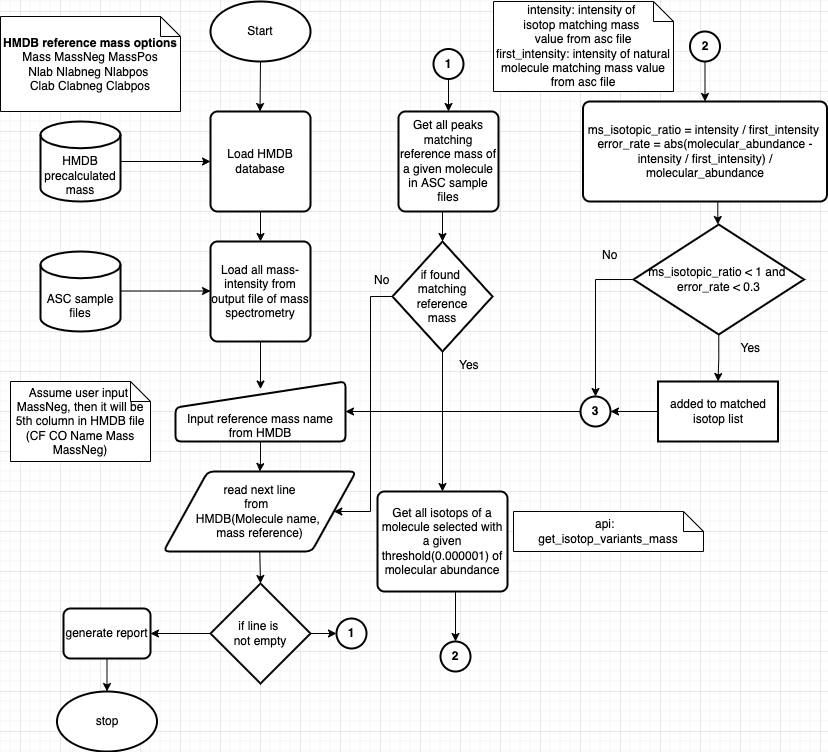

The diagram above was exported from draw.io. Its source (the exported page's mxGraphModel, read from the mxfile embedded in the PNG):
<mxGraphModel dx="1277" dy="712" grid="1" gridSize="10" guides="1" tooltips="1" connect="1" arrows="1" fold="1" page="1" pageScale="1" pageWidth="850" pageHeight="1100" math="0" shadow="0">
  <root>
    <mxCell id="0" />
    <mxCell id="1" parent="0" />
    <mxCell id="ef3S1ruJB6hM1_tZLmdB-2" value="Start" style="strokeWidth=2;html=1;shape=mxgraph.flowchart.start_1;whiteSpace=wrap;" vertex="1" parent="1">
      <mxGeometry x="230" y="270" width="100" height="60" as="geometry" />
    </mxCell>
    <mxCell id="ef3S1ruJB6hM1_tZLmdB-6" value="&lt;br&gt;&lt;br&gt;HMDB precalculated mass" style="strokeWidth=2;html=1;shape=mxgraph.flowchart.database;whiteSpace=wrap;" vertex="1" parent="1">
      <mxGeometry x="60" y="390" width="80" height="80" as="geometry" />
    </mxCell>
    <mxCell id="ef3S1ruJB6hM1_tZLmdB-19" style="edgeStyle=orthogonalEdgeStyle;rounded=0;orthogonalLoop=1;jettySize=auto;html=1;exitX=0.5;exitY=1;exitDx=0;exitDy=0;entryX=0.5;entryY=0;entryDx=0;entryDy=0;" edge="1" parent="1" source="ef3S1ruJB6hM1_tZLmdB-7" target="ef3S1ruJB6hM1_tZLmdB-16">
      <mxGeometry relative="1" as="geometry" />
    </mxCell>
    <mxCell id="ef3S1ruJB6hM1_tZLmdB-7" value="Load HMDB database" style="rounded=1;whiteSpace=wrap;html=1;absoluteArcSize=1;arcSize=14;strokeWidth=2;" vertex="1" parent="1">
      <mxGeometry x="230" y="380" width="100" height="100" as="geometry" />
    </mxCell>
    <mxCell id="ef3S1ruJB6hM1_tZLmdB-8" value="" style="endArrow=classic;html=1;rounded=0;entryX=0;entryY=0.5;entryDx=0;entryDy=0;" edge="1" parent="1" target="ef3S1ruJB6hM1_tZLmdB-7">
      <mxGeometry width="50" height="50" relative="1" as="geometry">
        <mxPoint x="140" y="430" as="sourcePoint" />
        <mxPoint x="190" y="380" as="targetPoint" />
      </mxGeometry>
    </mxCell>
    <mxCell id="ef3S1ruJB6hM1_tZLmdB-9" value="" style="endArrow=classic;html=1;rounded=0;" edge="1" parent="1">
      <mxGeometry width="50" height="50" relative="1" as="geometry">
        <mxPoint x="280" y="330" as="sourcePoint" />
        <mxPoint x="279.5" y="380" as="targetPoint" />
      </mxGeometry>
    </mxCell>
    <mxCell id="ef3S1ruJB6hM1_tZLmdB-11" value="&lt;b&gt;HMDB reference mass options&lt;/b&gt;&lt;br&gt;&amp;nbsp;Mass MassNeg MassPos &lt;br&gt;Nlab Nlabneg Nlabpos &lt;br&gt;Clab Clabneg Clabpos" style="shape=note;size=20;whiteSpace=wrap;html=1;" vertex="1" parent="1">
      <mxGeometry x="20" y="285" width="180" height="95" as="geometry" />
    </mxCell>
    <mxCell id="ef3S1ruJB6hM1_tZLmdB-23" style="edgeStyle=orthogonalEdgeStyle;rounded=0;orthogonalLoop=1;jettySize=auto;html=1;exitX=0.5;exitY=1;exitDx=0;exitDy=0;" edge="1" parent="1" source="ef3S1ruJB6hM1_tZLmdB-12" target="ef3S1ruJB6hM1_tZLmdB-14">
      <mxGeometry relative="1" as="geometry" />
    </mxCell>
    <mxCell id="ef3S1ruJB6hM1_tZLmdB-12" value="&lt;br&gt;&lt;br&gt;Input reference mass name from HMDB" style="html=1;strokeWidth=2;shape=manualInput;whiteSpace=wrap;rounded=1;size=26;arcSize=11;" vertex="1" parent="1">
      <mxGeometry x="195" y="650" width="170" height="60" as="geometry" />
    </mxCell>
    <mxCell id="ef3S1ruJB6hM1_tZLmdB-26" style="edgeStyle=orthogonalEdgeStyle;rounded=0;orthogonalLoop=1;jettySize=auto;html=1;exitX=0.5;exitY=1;exitDx=0;exitDy=0;entryX=0.5;entryY=0;entryDx=0;entryDy=0;entryPerimeter=0;" edge="1" parent="1" source="ef3S1ruJB6hM1_tZLmdB-14" target="ef3S1ruJB6hM1_tZLmdB-22">
      <mxGeometry relative="1" as="geometry" />
    </mxCell>
    <mxCell id="ef3S1ruJB6hM1_tZLmdB-14" value="read next line&lt;br&gt;from&amp;nbsp; &lt;br&gt;HMDB(Molecule name, &lt;br&gt;mass reference)" style="shape=parallelogram;html=1;strokeWidth=2;perimeter=parallelogramPerimeter;whiteSpace=wrap;rounded=1;arcSize=12;size=0.23;" vertex="1" parent="1">
      <mxGeometry x="183" y="740" width="192.5" height="80" as="geometry" />
    </mxCell>
    <mxCell id="ef3S1ruJB6hM1_tZLmdB-21" style="edgeStyle=orthogonalEdgeStyle;rounded=0;orthogonalLoop=1;jettySize=auto;html=1;exitX=0.5;exitY=1;exitDx=0;exitDy=0;entryX=0.5;entryY=0.125;entryDx=0;entryDy=0;entryPerimeter=0;" edge="1" parent="1" source="ef3S1ruJB6hM1_tZLmdB-16" target="ef3S1ruJB6hM1_tZLmdB-12">
      <mxGeometry relative="1" as="geometry" />
    </mxCell>
    <mxCell id="ef3S1ruJB6hM1_tZLmdB-16" value="Load all mass-intensity from output file of mass spectrometry" style="rounded=1;whiteSpace=wrap;html=1;absoluteArcSize=1;arcSize=14;strokeWidth=2;" vertex="1" parent="1">
      <mxGeometry x="230" y="510" width="100" height="100" as="geometry" />
    </mxCell>
    <mxCell id="ef3S1ruJB6hM1_tZLmdB-17" value="&lt;br&gt;&lt;br&gt;ASC sample files" style="strokeWidth=2;html=1;shape=mxgraph.flowchart.database;whiteSpace=wrap;" vertex="1" parent="1">
      <mxGeometry x="60" y="520" width="80" height="80" as="geometry" />
    </mxCell>
    <mxCell id="ef3S1ruJB6hM1_tZLmdB-18" value="" style="endArrow=classic;html=1;rounded=0;entryX=0;entryY=0.5;entryDx=0;entryDy=0;" edge="1" parent="1">
      <mxGeometry width="50" height="50" relative="1" as="geometry">
        <mxPoint x="140" y="559.5" as="sourcePoint" />
        <mxPoint x="230" y="559.5" as="targetPoint" />
      </mxGeometry>
    </mxCell>
    <mxCell id="ef3S1ruJB6hM1_tZLmdB-25" style="edgeStyle=orthogonalEdgeStyle;rounded=0;orthogonalLoop=1;jettySize=auto;html=1;exitX=1;exitY=0.5;exitDx=0;exitDy=0;exitPerimeter=0;entryX=0;entryY=0.5;entryDx=0;entryDy=0;entryPerimeter=0;" edge="1" parent="1" source="ef3S1ruJB6hM1_tZLmdB-22" target="ef3S1ruJB6hM1_tZLmdB-24">
      <mxGeometry relative="1" as="geometry" />
    </mxCell>
    <mxCell id="ef3S1ruJB6hM1_tZLmdB-72" style="edgeStyle=orthogonalEdgeStyle;rounded=0;orthogonalLoop=1;jettySize=auto;html=1;exitX=0;exitY=0.5;exitDx=0;exitDy=0;exitPerimeter=0;entryX=1;entryY=0.5;entryDx=0;entryDy=0;" edge="1" parent="1" source="ef3S1ruJB6hM1_tZLmdB-22" target="ef3S1ruJB6hM1_tZLmdB-69">
      <mxGeometry relative="1" as="geometry" />
    </mxCell>
    <mxCell id="ef3S1ruJB6hM1_tZLmdB-22" value="if line is &lt;br&gt;not empty" style="strokeWidth=2;html=1;shape=mxgraph.flowchart.decision;whiteSpace=wrap;" vertex="1" parent="1">
      <mxGeometry x="230" y="852" width="100" height="100" as="geometry" />
    </mxCell>
    <mxCell id="ef3S1ruJB6hM1_tZLmdB-24" value="&lt;b&gt;1&lt;/b&gt;" style="strokeWidth=2;html=1;shape=mxgraph.flowchart.start_2;whiteSpace=wrap;" vertex="1" parent="1">
      <mxGeometry x="356" y="887" width="30" height="30" as="geometry" />
    </mxCell>
    <mxCell id="ef3S1ruJB6hM1_tZLmdB-55" style="edgeStyle=orthogonalEdgeStyle;rounded=0;orthogonalLoop=1;jettySize=auto;html=1;exitX=0.5;exitY=1;exitDx=0;exitDy=0;entryX=0.5;entryY=0;entryDx=0;entryDy=0;entryPerimeter=0;" edge="1" parent="1" source="ef3S1ruJB6hM1_tZLmdB-27" target="ef3S1ruJB6hM1_tZLmdB-31">
      <mxGeometry relative="1" as="geometry" />
    </mxCell>
    <mxCell id="ef3S1ruJB6hM1_tZLmdB-27" value="Get all peaks matching reference mass of a given molecule in ASC sample files" style="rounded=1;whiteSpace=wrap;html=1;absoluteArcSize=1;arcSize=14;strokeWidth=2;" vertex="1" parent="1">
      <mxGeometry x="418" y="380" width="100" height="100" as="geometry" />
    </mxCell>
    <mxCell id="ef3S1ruJB6hM1_tZLmdB-30" value="Assume user input&amp;nbsp;&lt;br&gt;MassNeg, then it will be 5th column in HMDB file&lt;br&gt;(CF&lt;span&gt;&#09;&lt;/span&gt;CO&lt;span&gt;&#09;&lt;/span&gt;Name&lt;span&gt;&#09;&lt;/span&gt;Mass&lt;span&gt;&#09;&lt;/span&gt;MassNeg)" style="shape=note;size=20;whiteSpace=wrap;html=1;" vertex="1" parent="1">
      <mxGeometry x="30" y="650" width="140" height="80" as="geometry" />
    </mxCell>
    <mxCell id="ef3S1ruJB6hM1_tZLmdB-33" style="edgeStyle=orthogonalEdgeStyle;rounded=0;orthogonalLoop=1;jettySize=auto;html=1;exitX=0.5;exitY=1;exitDx=0;exitDy=0;exitPerimeter=0;entryX=0.5;entryY=0;entryDx=0;entryDy=0;" edge="1" parent="1" source="ef3S1ruJB6hM1_tZLmdB-31" target="ef3S1ruJB6hM1_tZLmdB-32">
      <mxGeometry relative="1" as="geometry" />
    </mxCell>
    <mxCell id="ef3S1ruJB6hM1_tZLmdB-56" style="edgeStyle=orthogonalEdgeStyle;rounded=0;orthogonalLoop=1;jettySize=auto;html=1;exitX=0;exitY=0.5;exitDx=0;exitDy=0;exitPerimeter=0;entryX=1;entryY=0.5;entryDx=0;entryDy=0;" edge="1" parent="1" source="ef3S1ruJB6hM1_tZLmdB-31" target="ef3S1ruJB6hM1_tZLmdB-14">
      <mxGeometry relative="1" as="geometry">
        <Array as="points">
          <mxPoint x="390" y="565" />
          <mxPoint x="390" y="780" />
        </Array>
      </mxGeometry>
    </mxCell>
    <mxCell id="ef3S1ruJB6hM1_tZLmdB-31" value="if found &lt;br&gt;matching reference&lt;br&gt;mass" style="strokeWidth=2;html=1;shape=mxgraph.flowchart.decision;whiteSpace=wrap;" vertex="1" parent="1">
      <mxGeometry x="412" y="510" width="100" height="110" as="geometry" />
    </mxCell>
    <mxCell id="ef3S1ruJB6hM1_tZLmdB-51" style="edgeStyle=orthogonalEdgeStyle;rounded=0;orthogonalLoop=1;jettySize=auto;html=1;exitX=0.5;exitY=1;exitDx=0;exitDy=0;entryX=0.5;entryY=0;entryDx=0;entryDy=0;entryPerimeter=0;" edge="1" parent="1" target="ef3S1ruJB6hM1_tZLmdB-49">
      <mxGeometry relative="1" as="geometry">
        <mxPoint x="454" y="860" as="sourcePoint" />
        <mxPoint x="461" y="910" as="targetPoint" />
      </mxGeometry>
    </mxCell>
    <mxCell id="ef3S1ruJB6hM1_tZLmdB-32" value="Get all isotops of a molecule selected with a given threshold(0.000001) of molecular abundance" style="rounded=1;whiteSpace=wrap;html=1;absoluteArcSize=1;arcSize=14;strokeWidth=2;" vertex="1" parent="1">
      <mxGeometry x="397" y="760" width="130" height="100" as="geometry" />
    </mxCell>
    <mxCell id="ef3S1ruJB6hM1_tZLmdB-34" value="api:&amp;nbsp;&amp;nbsp;&lt;br&gt;get_isotop_variants_mass" style="shape=note;size=20;whiteSpace=wrap;html=1;" vertex="1" parent="1">
      <mxGeometry x="533" y="780" width="190" height="40" as="geometry" />
    </mxCell>
    <mxCell id="ef3S1ruJB6hM1_tZLmdB-37" style="edgeStyle=orthogonalEdgeStyle;rounded=0;orthogonalLoop=1;jettySize=auto;html=1;exitX=0.5;exitY=1;exitDx=0;exitDy=0;" edge="1" parent="1">
      <mxGeometry relative="1" as="geometry">
        <mxPoint x="726.5" y="470" as="sourcePoint" />
        <mxPoint x="737.3" y="493" as="targetPoint" />
      </mxGeometry>
    </mxCell>
    <mxCell id="ef3S1ruJB6hM1_tZLmdB-35" value="ms_isotopic_ratio = intensity / first_intensity &lt;br&gt;error_rate = abs(molecular_abundance - intensity / first_intensity) / molecular_abundance" style="rounded=1;whiteSpace=wrap;html=1;absoluteArcSize=1;arcSize=14;strokeWidth=2;" vertex="1" parent="1">
      <mxGeometry x="602.5" y="370" width="244" height="100" as="geometry" />
    </mxCell>
    <mxCell id="ef3S1ruJB6hM1_tZLmdB-60" style="edgeStyle=orthogonalEdgeStyle;rounded=0;orthogonalLoop=1;jettySize=auto;html=1;exitX=0.5;exitY=1;exitDx=0;exitDy=0;exitPerimeter=0;" edge="1" parent="1" source="ef3S1ruJB6hM1_tZLmdB-36" target="ef3S1ruJB6hM1_tZLmdB-41">
      <mxGeometry relative="1" as="geometry" />
    </mxCell>
    <mxCell id="ef3S1ruJB6hM1_tZLmdB-65" style="edgeStyle=orthogonalEdgeStyle;rounded=0;orthogonalLoop=1;jettySize=auto;html=1;exitX=0;exitY=0.5;exitDx=0;exitDy=0;exitPerimeter=0;entryX=0.5;entryY=0;entryDx=0;entryDy=0;entryPerimeter=0;" edge="1" parent="1" source="ef3S1ruJB6hM1_tZLmdB-36" target="ef3S1ruJB6hM1_tZLmdB-61">
      <mxGeometry relative="1" as="geometry" />
    </mxCell>
    <mxCell id="ef3S1ruJB6hM1_tZLmdB-36" value="ms_isotopic_ratio &amp;lt; 1 and &lt;br&gt;error_rate &amp;lt; 0.3" style="strokeWidth=2;html=1;shape=mxgraph.flowchart.decision;whiteSpace=wrap;" vertex="1" parent="1">
      <mxGeometry x="653" y="493" width="170.5" height="110" as="geometry" />
    </mxCell>
    <mxCell id="ef3S1ruJB6hM1_tZLmdB-40" value="intensity: intensity of &lt;br&gt;isotop matching mass &lt;br&gt;value from asc file&lt;br&gt;first_intensity: intensity of natural molecule matching mass value from asc file" style="shape=note;size=20;whiteSpace=wrap;html=1;" vertex="1" parent="1">
      <mxGeometry x="513" y="270" width="180" height="90" as="geometry" />
    </mxCell>
    <mxCell id="ef3S1ruJB6hM1_tZLmdB-64" style="edgeStyle=orthogonalEdgeStyle;rounded=0;orthogonalLoop=1;jettySize=auto;html=1;exitX=0;exitY=0.5;exitDx=0;exitDy=0;entryX=1;entryY=0.5;entryDx=0;entryDy=0;entryPerimeter=0;" edge="1" parent="1" source="ef3S1ruJB6hM1_tZLmdB-41" target="ef3S1ruJB6hM1_tZLmdB-61">
      <mxGeometry relative="1" as="geometry" />
    </mxCell>
    <mxCell id="ef3S1ruJB6hM1_tZLmdB-41" value="added to matched isotop list" style="whiteSpace=wrap;html=1;strokeWidth=2;" vertex="1" parent="1">
      <mxGeometry x="677.5" y="650" width="120" height="60" as="geometry" />
    </mxCell>
    <mxCell id="ef3S1ruJB6hM1_tZLmdB-47" value="No" style="text;strokeColor=none;fillColor=none;spacingLeft=4;spacingRight=4;overflow=hidden;rotatable=0;points=[[0,0.5],[1,0.5]];portConstraint=eastwest;fontSize=12;" vertex="1" parent="1">
      <mxGeometry x="616" y="510" width="40" height="30" as="geometry" />
    </mxCell>
    <mxCell id="ef3S1ruJB6hM1_tZLmdB-48" value="Yes" style="text;strokeColor=none;fillColor=none;spacingLeft=4;spacingRight=4;overflow=hidden;rotatable=0;points=[[0,0.5],[1,0.5]];portConstraint=eastwest;fontSize=12;" vertex="1" parent="1">
      <mxGeometry x="754.5" y="603" width="40" height="30" as="geometry" />
    </mxCell>
    <mxCell id="ef3S1ruJB6hM1_tZLmdB-49" value="&lt;b&gt;2&lt;/b&gt;&lt;span style=&quot;color: rgba(0 , 0 , 0 , 0) ; font-family: monospace ; font-size: 0px&quot;&gt;%3CmxGraphModel%3E%3Croot%3E%3CmxCell%20id%3D%220%22%2F%3E%3CmxCell%20id%3D%221%22%20parent%3D%220%22%2F%3E%3CmxCell%20id%3D%222%22%20value%3D%22%26lt%3Bb%26gt%3B1%26lt%3B%2Fb%26gt%3B%22%20style%3D%22strokeWidth%3D2%3Bhtml%3D1%3Bshape%3Dmxgraph.flowchart.start_2%3BwhiteSpace%3Dwrap%3B%22%20vertex%3D%221%22%20parent%3D%221%22%3E%3CmxGeometry%20x%3D%22358%22%20y%3D%22915%22%20width%3D%2230%22%20height%3D%2230%22%20as%3D%22geometry%22%2F%3E%3C%2FmxCell%3E%3C%2Froot%3E%3C%2FmxGraphModel%3E&lt;/span&gt;" style="strokeWidth=2;html=1;shape=mxgraph.flowchart.start_2;whiteSpace=wrap;" vertex="1" parent="1">
      <mxGeometry x="460" y="910" width="30" height="30" as="geometry" />
    </mxCell>
    <mxCell id="ef3S1ruJB6hM1_tZLmdB-52" style="edgeStyle=orthogonalEdgeStyle;rounded=0;orthogonalLoop=1;jettySize=auto;html=1;exitX=0.5;exitY=1;exitDx=0;exitDy=0;exitPerimeter=0;" edge="1" parent="1" source="ef3S1ruJB6hM1_tZLmdB-50" target="ef3S1ruJB6hM1_tZLmdB-35">
      <mxGeometry relative="1" as="geometry" />
    </mxCell>
    <mxCell id="ef3S1ruJB6hM1_tZLmdB-50" value="&lt;b&gt;2&lt;/b&gt;&lt;span style=&quot;color: rgba(0 , 0 , 0 , 0) ; font-family: monospace ; font-size: 0px&quot;&gt;%3CmxGraphModel%3E%3Croot%3E%3CmxCell%20id%3D%220%22%2F%3E%3CmxCell%20id%3D%221%22%20parent%3D%220%22%2F%3E%3CmxCell%20id%3D%222%22%20value%3D%22%26lt%3Bb%26gt%3B1%26lt%3B%2Fb%26gt%3B%22%20style%3D%22strokeWidth%3D2%3Bhtml%3D1%3Bshape%3Dmxgraph.flowchart.start_2%3BwhiteSpace%3Dwrap%3B%22%20vertex%3D%221%22%20parent%3D%221%22%3E%3CmxGeometry%20x%3D%22358%22%20y%3D%22915%22%20width%3D%2230%22%20height%3D%2230%22%20as%3D%22geometry%22%2F%3E%3C%2FmxCell%3E%3C%2Froot%3E%3C%2FmxGraphModel%3E&lt;/span&gt;" style="strokeWidth=2;html=1;shape=mxgraph.flowchart.start_2;whiteSpace=wrap;" vertex="1" parent="1">
      <mxGeometry x="709.5" y="300" width="30" height="30" as="geometry" />
    </mxCell>
    <mxCell id="ef3S1ruJB6hM1_tZLmdB-54" style="edgeStyle=orthogonalEdgeStyle;rounded=0;orthogonalLoop=1;jettySize=auto;html=1;exitX=0.5;exitY=1;exitDx=0;exitDy=0;exitPerimeter=0;entryX=0.5;entryY=0;entryDx=0;entryDy=0;" edge="1" parent="1" source="ef3S1ruJB6hM1_tZLmdB-53" target="ef3S1ruJB6hM1_tZLmdB-27">
      <mxGeometry relative="1" as="geometry" />
    </mxCell>
    <mxCell id="ef3S1ruJB6hM1_tZLmdB-53" value="&lt;b&gt;1&lt;/b&gt;" style="strokeWidth=2;html=1;shape=mxgraph.flowchart.start_2;whiteSpace=wrap;" vertex="1" parent="1">
      <mxGeometry x="453" y="317.5" width="30" height="30" as="geometry" />
    </mxCell>
    <mxCell id="ef3S1ruJB6hM1_tZLmdB-57" value="No" style="text;strokeColor=none;fillColor=none;spacingLeft=4;spacingRight=4;overflow=hidden;rotatable=0;points=[[0,0.5],[1,0.5]];portConstraint=eastwest;fontSize=12;" vertex="1" parent="1">
      <mxGeometry x="388" y="535" width="40" height="30" as="geometry" />
    </mxCell>
    <mxCell id="ef3S1ruJB6hM1_tZLmdB-59" value="Yes" style="text;strokeColor=none;fillColor=none;spacingLeft=4;spacingRight=4;overflow=hidden;rotatable=0;points=[[0,0.5],[1,0.5]];portConstraint=eastwest;fontSize=12;" vertex="1" parent="1">
      <mxGeometry x="473" y="620" width="40" height="30" as="geometry" />
    </mxCell>
    <mxCell id="ef3S1ruJB6hM1_tZLmdB-67" style="edgeStyle=orthogonalEdgeStyle;rounded=0;orthogonalLoop=1;jettySize=auto;html=1;exitX=0;exitY=0.5;exitDx=0;exitDy=0;exitPerimeter=0;entryX=1;entryY=0.5;entryDx=0;entryDy=0;" edge="1" parent="1" source="ef3S1ruJB6hM1_tZLmdB-61" target="ef3S1ruJB6hM1_tZLmdB-12">
      <mxGeometry relative="1" as="geometry" />
    </mxCell>
    <mxCell id="ef3S1ruJB6hM1_tZLmdB-61" value="&lt;b&gt;3&lt;/b&gt;" style="strokeWidth=2;html=1;shape=mxgraph.flowchart.start_2;whiteSpace=wrap;" vertex="1" parent="1">
      <mxGeometry x="600" y="665" width="30" height="30" as="geometry" />
    </mxCell>
    <mxCell id="ef3S1ruJB6hM1_tZLmdB-68" value="stop" style="strokeWidth=2;html=1;shape=mxgraph.flowchart.start_1;whiteSpace=wrap;" vertex="1" parent="1">
      <mxGeometry x="76.5" y="960" width="100" height="60" as="geometry" />
    </mxCell>
    <mxCell id="ef3S1ruJB6hM1_tZLmdB-73" style="edgeStyle=orthogonalEdgeStyle;rounded=0;orthogonalLoop=1;jettySize=auto;html=1;exitX=0.5;exitY=1;exitDx=0;exitDy=0;entryX=0.5;entryY=0;entryDx=0;entryDy=0;entryPerimeter=0;" edge="1" parent="1" source="ef3S1ruJB6hM1_tZLmdB-69" target="ef3S1ruJB6hM1_tZLmdB-68">
      <mxGeometry relative="1" as="geometry" />
    </mxCell>
    <mxCell id="ef3S1ruJB6hM1_tZLmdB-69" value="generate report" style="rounded=1;whiteSpace=wrap;html=1;absoluteArcSize=1;arcSize=14;strokeWidth=2;" vertex="1" parent="1">
      <mxGeometry x="83" y="877" width="87" height="50" as="geometry" />
    </mxCell>
  </root>
</mxGraphModel>